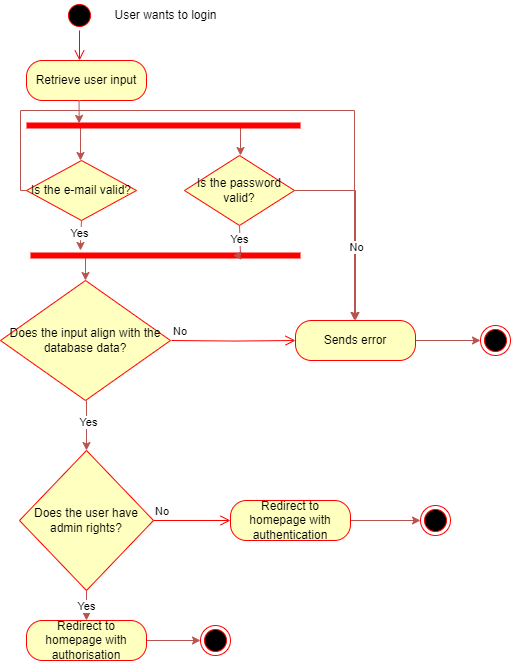

The diagram above was exported from draw.io. Its source (the exported page's mxGraphModel, read from the mxfile embedded in the PNG):
<mxGraphModel dx="1167" dy="602" grid="1" gridSize="10" guides="1" tooltips="1" connect="1" arrows="1" fold="1" page="1" pageScale="1" pageWidth="827" pageHeight="1169" math="0" shadow="0">
  <root>
    <mxCell id="WIyWlLk6GJQsqaUBKTNV-0" />
    <mxCell id="WIyWlLk6GJQsqaUBKTNV-1" parent="WIyWlLk6GJQsqaUBKTNV-0" />
    <mxCell id="hnYxP8HXvuISdK4iYNbK-14" value="" style="ellipse;html=1;shape=startState;fillColor=#000000;strokeColor=#ff0000;" vertex="1" parent="WIyWlLk6GJQsqaUBKTNV-1">
      <mxGeometry x="64" y="20" width="30" height="30" as="geometry" />
    </mxCell>
    <mxCell id="hnYxP8HXvuISdK4iYNbK-15" value="" style="edgeStyle=orthogonalEdgeStyle;html=1;verticalAlign=bottom;endArrow=open;endSize=8;strokeColor=#ff0000;rounded=0;entryX=0.5;entryY=0;entryDx=0;entryDy=0;" edge="1" parent="WIyWlLk6GJQsqaUBKTNV-1">
      <mxGeometry relative="1" as="geometry">
        <mxPoint x="79" y="80.00000000000011" as="targetPoint" />
        <mxPoint x="79" y="50" as="sourcePoint" />
      </mxGeometry>
    </mxCell>
    <mxCell id="hnYxP8HXvuISdK4iYNbK-19" value="Retrieve user input" style="rounded=1;whiteSpace=wrap;html=1;arcSize=40;fontColor=#000000;fillColor=#ffffc0;strokeColor=#ff0000;" vertex="1" parent="WIyWlLk6GJQsqaUBKTNV-1">
      <mxGeometry x="26" y="80" width="120" height="40" as="geometry" />
    </mxCell>
    <mxCell id="hnYxP8HXvuISdK4iYNbK-70" style="edgeStyle=orthogonalEdgeStyle;rounded=0;orthogonalLoop=1;jettySize=auto;html=1;exitX=0.5;exitY=1;exitDx=0;exitDy=0;entryX=0.5;entryY=0;entryDx=0;entryDy=0;fillColor=#f8cecc;strokeColor=#b85450;" edge="1" parent="WIyWlLk6GJQsqaUBKTNV-1">
      <mxGeometry relative="1" as="geometry">
        <mxPoint x="86" y="420.0000000000001" as="sourcePoint" />
        <mxPoint x="86" y="470" as="targetPoint" />
      </mxGeometry>
    </mxCell>
    <mxCell id="hnYxP8HXvuISdK4iYNbK-71" value="Yes" style="edgeLabel;html=1;align=center;verticalAlign=middle;resizable=0;points=[];" vertex="1" connectable="0" parent="hnYxP8HXvuISdK4iYNbK-70">
      <mxGeometry x="-0.136" y="1" relative="1" as="geometry">
        <mxPoint as="offset" />
      </mxGeometry>
    </mxCell>
    <mxCell id="hnYxP8HXvuISdK4iYNbK-60" value="Does the input align with the database data?" style="rhombus;whiteSpace=wrap;html=1;fontColor=#000000;fillColor=#ffffc0;strokeColor=#ff0000;" vertex="1" parent="WIyWlLk6GJQsqaUBKTNV-1">
      <mxGeometry y="300" width="170" height="120" as="geometry" />
    </mxCell>
    <mxCell id="hnYxP8HXvuISdK4iYNbK-61" value="No" style="edgeStyle=orthogonalEdgeStyle;html=1;align=left;verticalAlign=bottom;endArrow=open;endSize=8;strokeColor=#ff0000;rounded=0;" edge="1" parent="WIyWlLk6GJQsqaUBKTNV-1" target="hnYxP8HXvuISdK4iYNbK-63">
      <mxGeometry x="-1" relative="1" as="geometry">
        <mxPoint x="230" y="320" as="targetPoint" />
        <mxPoint x="171" y="360.0000000000001" as="sourcePoint" />
      </mxGeometry>
    </mxCell>
    <mxCell id="hnYxP8HXvuISdK4iYNbK-66" style="edgeStyle=orthogonalEdgeStyle;rounded=0;orthogonalLoop=1;jettySize=auto;html=1;exitX=1;exitY=0.5;exitDx=0;exitDy=0;entryX=0;entryY=0.5;entryDx=0;entryDy=0;fillColor=#f8cecc;strokeColor=#b85450;" edge="1" parent="WIyWlLk6GJQsqaUBKTNV-1" source="hnYxP8HXvuISdK4iYNbK-63" target="hnYxP8HXvuISdK4iYNbK-65">
      <mxGeometry relative="1" as="geometry" />
    </mxCell>
    <mxCell id="hnYxP8HXvuISdK4iYNbK-63" value="Sends error" style="rounded=1;whiteSpace=wrap;html=1;arcSize=40;fontColor=#000000;fillColor=#ffffc0;strokeColor=#ff0000;" vertex="1" parent="WIyWlLk6GJQsqaUBKTNV-1">
      <mxGeometry x="295" y="340" width="120" height="40" as="geometry" />
    </mxCell>
    <mxCell id="hnYxP8HXvuISdK4iYNbK-65" value="" style="ellipse;html=1;shape=endState;fillColor=#000000;strokeColor=#ff0000;" vertex="1" parent="WIyWlLk6GJQsqaUBKTNV-1">
      <mxGeometry x="480" y="345" width="30" height="30" as="geometry" />
    </mxCell>
    <mxCell id="hnYxP8HXvuISdK4iYNbK-79" style="edgeStyle=orthogonalEdgeStyle;rounded=0;orthogonalLoop=1;jettySize=auto;html=1;exitX=0.5;exitY=1;exitDx=0;exitDy=0;entryX=0.5;entryY=0;entryDx=0;entryDy=0;fillColor=#f8cecc;strokeColor=#b85450;" edge="1" parent="WIyWlLk6GJQsqaUBKTNV-1" source="hnYxP8HXvuISdK4iYNbK-72" target="hnYxP8HXvuISdK4iYNbK-77">
      <mxGeometry relative="1" as="geometry" />
    </mxCell>
    <mxCell id="hnYxP8HXvuISdK4iYNbK-80" value="Yes" style="edgeLabel;html=1;align=center;verticalAlign=middle;resizable=0;points=[];" vertex="1" connectable="0" parent="hnYxP8HXvuISdK4iYNbK-79">
      <mxGeometry x="0.04" y="-1" relative="1" as="geometry">
        <mxPoint as="offset" />
      </mxGeometry>
    </mxCell>
    <mxCell id="hnYxP8HXvuISdK4iYNbK-72" value="Does the user have admin rights?" style="rhombus;whiteSpace=wrap;html=1;fontColor=#000000;fillColor=#ffffc0;strokeColor=#ff0000;" vertex="1" parent="WIyWlLk6GJQsqaUBKTNV-1">
      <mxGeometry x="19" y="470" width="134" height="140" as="geometry" />
    </mxCell>
    <mxCell id="hnYxP8HXvuISdK4iYNbK-73" value="No" style="edgeStyle=orthogonalEdgeStyle;html=1;align=left;verticalAlign=bottom;endArrow=open;endSize=8;strokeColor=#ff0000;rounded=0;" edge="1" source="hnYxP8HXvuISdK4iYNbK-72" parent="WIyWlLk6GJQsqaUBKTNV-1">
      <mxGeometry x="-1" relative="1" as="geometry">
        <mxPoint x="230" y="540" as="targetPoint" />
      </mxGeometry>
    </mxCell>
    <mxCell id="hnYxP8HXvuISdK4iYNbK-83" style="edgeStyle=orthogonalEdgeStyle;rounded=0;orthogonalLoop=1;jettySize=auto;html=1;exitX=1;exitY=0.5;exitDx=0;exitDy=0;fillColor=#f8cecc;strokeColor=#b85450;" edge="1" parent="WIyWlLk6GJQsqaUBKTNV-1" source="hnYxP8HXvuISdK4iYNbK-75" target="hnYxP8HXvuISdK4iYNbK-82">
      <mxGeometry relative="1" as="geometry" />
    </mxCell>
    <mxCell id="hnYxP8HXvuISdK4iYNbK-75" value="Redirect to homepage with authentication" style="rounded=1;whiteSpace=wrap;html=1;arcSize=40;fontColor=#000000;fillColor=#ffffc0;strokeColor=#ff0000;" vertex="1" parent="WIyWlLk6GJQsqaUBKTNV-1">
      <mxGeometry x="230" y="520" width="120" height="40" as="geometry" />
    </mxCell>
    <mxCell id="hnYxP8HXvuISdK4iYNbK-84" style="edgeStyle=orthogonalEdgeStyle;rounded=0;orthogonalLoop=1;jettySize=auto;html=1;exitX=1;exitY=0.5;exitDx=0;exitDy=0;entryX=0;entryY=0.5;entryDx=0;entryDy=0;fillColor=#f8cecc;strokeColor=#b85450;" edge="1" parent="WIyWlLk6GJQsqaUBKTNV-1" source="hnYxP8HXvuISdK4iYNbK-77" target="hnYxP8HXvuISdK4iYNbK-81">
      <mxGeometry relative="1" as="geometry" />
    </mxCell>
    <mxCell id="hnYxP8HXvuISdK4iYNbK-77" value="Redirect to homepage with authorisation" style="rounded=1;whiteSpace=wrap;html=1;arcSize=40;fontColor=#000000;fillColor=#ffffc0;strokeColor=#ff0000;" vertex="1" parent="WIyWlLk6GJQsqaUBKTNV-1">
      <mxGeometry x="26" y="640" width="120" height="40" as="geometry" />
    </mxCell>
    <mxCell id="hnYxP8HXvuISdK4iYNbK-81" value="" style="ellipse;html=1;shape=endState;fillColor=#000000;strokeColor=#ff0000;" vertex="1" parent="WIyWlLk6GJQsqaUBKTNV-1">
      <mxGeometry x="200" y="645" width="30" height="30" as="geometry" />
    </mxCell>
    <mxCell id="hnYxP8HXvuISdK4iYNbK-82" value="" style="ellipse;html=1;shape=endState;fillColor=#000000;strokeColor=#ff0000;" vertex="1" parent="WIyWlLk6GJQsqaUBKTNV-1">
      <mxGeometry x="420" y="525" width="30" height="30" as="geometry" />
    </mxCell>
    <mxCell id="hnYxP8HXvuISdK4iYNbK-98" style="edgeStyle=orthogonalEdgeStyle;rounded=0;orthogonalLoop=1;jettySize=auto;html=1;exitX=0.5;exitY=1;exitDx=0;exitDy=0;fillColor=#f8cecc;strokeColor=#b85450;" edge="1" parent="WIyWlLk6GJQsqaUBKTNV-1" source="hnYxP8HXvuISdK4iYNbK-87" target="hnYxP8HXvuISdK4iYNbK-95">
      <mxGeometry relative="1" as="geometry">
        <Array as="points">
          <mxPoint x="80" y="260" />
          <mxPoint x="80" y="260" />
        </Array>
      </mxGeometry>
    </mxCell>
    <mxCell id="hnYxP8HXvuISdK4iYNbK-104" value="Yes" style="edgeLabel;html=1;align=center;verticalAlign=middle;resizable=0;points=[];" vertex="1" connectable="0" parent="hnYxP8HXvuISdK4iYNbK-98">
      <mxGeometry x="-0.1667" y="-2" relative="1" as="geometry">
        <mxPoint as="offset" />
      </mxGeometry>
    </mxCell>
    <mxCell id="hnYxP8HXvuISdK4iYNbK-108" style="edgeStyle=orthogonalEdgeStyle;rounded=0;orthogonalLoop=1;jettySize=auto;html=1;exitX=0;exitY=0.5;exitDx=0;exitDy=0;entryX=0.5;entryY=0;entryDx=0;entryDy=0;fillColor=#f8cecc;strokeColor=#b85450;" edge="1" parent="WIyWlLk6GJQsqaUBKTNV-1" source="hnYxP8HXvuISdK4iYNbK-87" target="hnYxP8HXvuISdK4iYNbK-63">
      <mxGeometry relative="1" as="geometry">
        <Array as="points">
          <mxPoint x="20" y="210" />
          <mxPoint x="20" y="130" />
          <mxPoint x="354" y="130" />
        </Array>
      </mxGeometry>
    </mxCell>
    <mxCell id="hnYxP8HXvuISdK4iYNbK-87" value="Is the e-mail valid?" style="rhombus;whiteSpace=wrap;html=1;fontColor=#000000;fillColor=#ffffc0;strokeColor=#ff0000;" vertex="1" parent="WIyWlLk6GJQsqaUBKTNV-1">
      <mxGeometry x="26" y="180" width="110" height="60" as="geometry" />
    </mxCell>
    <mxCell id="hnYxP8HXvuISdK4iYNbK-106" style="edgeStyle=orthogonalEdgeStyle;rounded=0;orthogonalLoop=1;jettySize=auto;html=1;exitX=1;exitY=0.5;exitDx=0;exitDy=0;entryX=0.5;entryY=0;entryDx=0;entryDy=0;fillColor=#f8cecc;strokeColor=#b85450;" edge="1" parent="WIyWlLk6GJQsqaUBKTNV-1" source="hnYxP8HXvuISdK4iYNbK-90" target="hnYxP8HXvuISdK4iYNbK-63">
      <mxGeometry relative="1" as="geometry" />
    </mxCell>
    <mxCell id="hnYxP8HXvuISdK4iYNbK-107" value="No" style="edgeLabel;html=1;align=center;verticalAlign=middle;resizable=0;points=[];" vertex="1" connectable="0" parent="hnYxP8HXvuISdK4iYNbK-106">
      <mxGeometry x="0.2375" relative="1" as="geometry">
        <mxPoint as="offset" />
      </mxGeometry>
    </mxCell>
    <mxCell id="hnYxP8HXvuISdK4iYNbK-90" value="Is the password valid?" style="rhombus;whiteSpace=wrap;html=1;fontColor=#000000;fillColor=#ffffc0;strokeColor=#ff0000;" vertex="1" parent="WIyWlLk6GJQsqaUBKTNV-1">
      <mxGeometry x="184" y="175" width="110" height="70" as="geometry" />
    </mxCell>
    <mxCell id="hnYxP8HXvuISdK4iYNbK-101" style="edgeStyle=orthogonalEdgeStyle;rounded=0;orthogonalLoop=1;jettySize=auto;html=1;exitX=0.25;exitY=0.5;exitDx=0;exitDy=0;exitPerimeter=0;entryX=0.5;entryY=0;entryDx=0;entryDy=0;fillColor=#f8cecc;strokeColor=#b85450;" edge="1" parent="WIyWlLk6GJQsqaUBKTNV-1" source="hnYxP8HXvuISdK4iYNbK-93" target="hnYxP8HXvuISdK4iYNbK-87">
      <mxGeometry relative="1" as="geometry">
        <Array as="points">
          <mxPoint x="80" y="145" />
        </Array>
      </mxGeometry>
    </mxCell>
    <mxCell id="hnYxP8HXvuISdK4iYNbK-102" style="edgeStyle=orthogonalEdgeStyle;rounded=0;orthogonalLoop=1;jettySize=auto;html=1;exitX=0.75;exitY=0.5;exitDx=0;exitDy=0;exitPerimeter=0;entryX=0.5;entryY=0;entryDx=0;entryDy=0;fillColor=#f8cecc;strokeColor=#b85450;" edge="1" parent="WIyWlLk6GJQsqaUBKTNV-1" source="hnYxP8HXvuISdK4iYNbK-93" target="hnYxP8HXvuISdK4iYNbK-90">
      <mxGeometry relative="1" as="geometry">
        <Array as="points">
          <mxPoint x="240" y="145" />
        </Array>
      </mxGeometry>
    </mxCell>
    <mxCell id="hnYxP8HXvuISdK4iYNbK-93" value="" style="shape=line;html=1;strokeWidth=6;strokeColor=#ff0000;" vertex="1" parent="WIyWlLk6GJQsqaUBKTNV-1">
      <mxGeometry x="26" y="140" width="274" height="10" as="geometry" />
    </mxCell>
    <mxCell id="hnYxP8HXvuISdK4iYNbK-97" style="edgeStyle=orthogonalEdgeStyle;rounded=0;orthogonalLoop=1;jettySize=auto;html=1;exitX=0.25;exitY=0.5;exitDx=0;exitDy=0;exitPerimeter=0;entryX=0.5;entryY=0;entryDx=0;entryDy=0;fillColor=#f8cecc;strokeColor=#b85450;" edge="1" parent="WIyWlLk6GJQsqaUBKTNV-1" source="hnYxP8HXvuISdK4iYNbK-95" target="hnYxP8HXvuISdK4iYNbK-60">
      <mxGeometry relative="1" as="geometry" />
    </mxCell>
    <mxCell id="hnYxP8HXvuISdK4iYNbK-95" value="" style="shape=line;html=1;strokeWidth=6;strokeColor=#ff0000;" vertex="1" parent="WIyWlLk6GJQsqaUBKTNV-1">
      <mxGeometry x="30" y="270" width="270" height="10" as="geometry" />
    </mxCell>
    <mxCell id="hnYxP8HXvuISdK4iYNbK-105" style="edgeStyle=orthogonalEdgeStyle;rounded=0;orthogonalLoop=1;jettySize=auto;html=1;exitX=0.5;exitY=1;exitDx=0;exitDy=0;entryX=0.214;entryY=0.289;entryDx=0;entryDy=0;entryPerimeter=0;fillColor=#f8cecc;strokeColor=#b85450;" edge="1" parent="WIyWlLk6GJQsqaUBKTNV-1">
      <mxGeometry relative="1" as="geometry">
        <mxPoint x="80" y="120.00000000000011" as="sourcePoint" />
        <mxPoint x="78.6360000000002" y="142.8900000000001" as="targetPoint" />
      </mxGeometry>
    </mxCell>
    <mxCell id="hnYxP8HXvuISdK4iYNbK-110" style="edgeStyle=orthogonalEdgeStyle;rounded=0;orthogonalLoop=1;jettySize=auto;html=1;exitX=0.5;exitY=1;exitDx=0;exitDy=0;entryX=0.75;entryY=0.5;entryDx=0;entryDy=0;entryPerimeter=0;fillColor=#f8cecc;strokeColor=#b85450;" edge="1" parent="WIyWlLk6GJQsqaUBKTNV-1" source="hnYxP8HXvuISdK4iYNbK-90" target="hnYxP8HXvuISdK4iYNbK-95">
      <mxGeometry relative="1" as="geometry">
        <Array as="points">
          <mxPoint x="240" y="275" />
        </Array>
      </mxGeometry>
    </mxCell>
    <mxCell id="hnYxP8HXvuISdK4iYNbK-111" value="Yes" style="edgeLabel;html=1;align=center;verticalAlign=middle;resizable=0;points=[];" vertex="1" connectable="0" parent="hnYxP8HXvuISdK4iYNbK-110">
      <mxGeometry x="-0.3204" y="-1" relative="1" as="geometry">
        <mxPoint y="1" as="offset" />
      </mxGeometry>
    </mxCell>
    <mxCell id="hnYxP8HXvuISdK4iYNbK-112" value="User wants to login" style="text;html=1;align=center;verticalAlign=middle;resizable=0;points=[];autosize=1;strokeColor=none;fillColor=none;" vertex="1" parent="WIyWlLk6GJQsqaUBKTNV-1">
      <mxGeometry x="100" y="20" width="130" height="30" as="geometry" />
    </mxCell>
  </root>
</mxGraphModel>